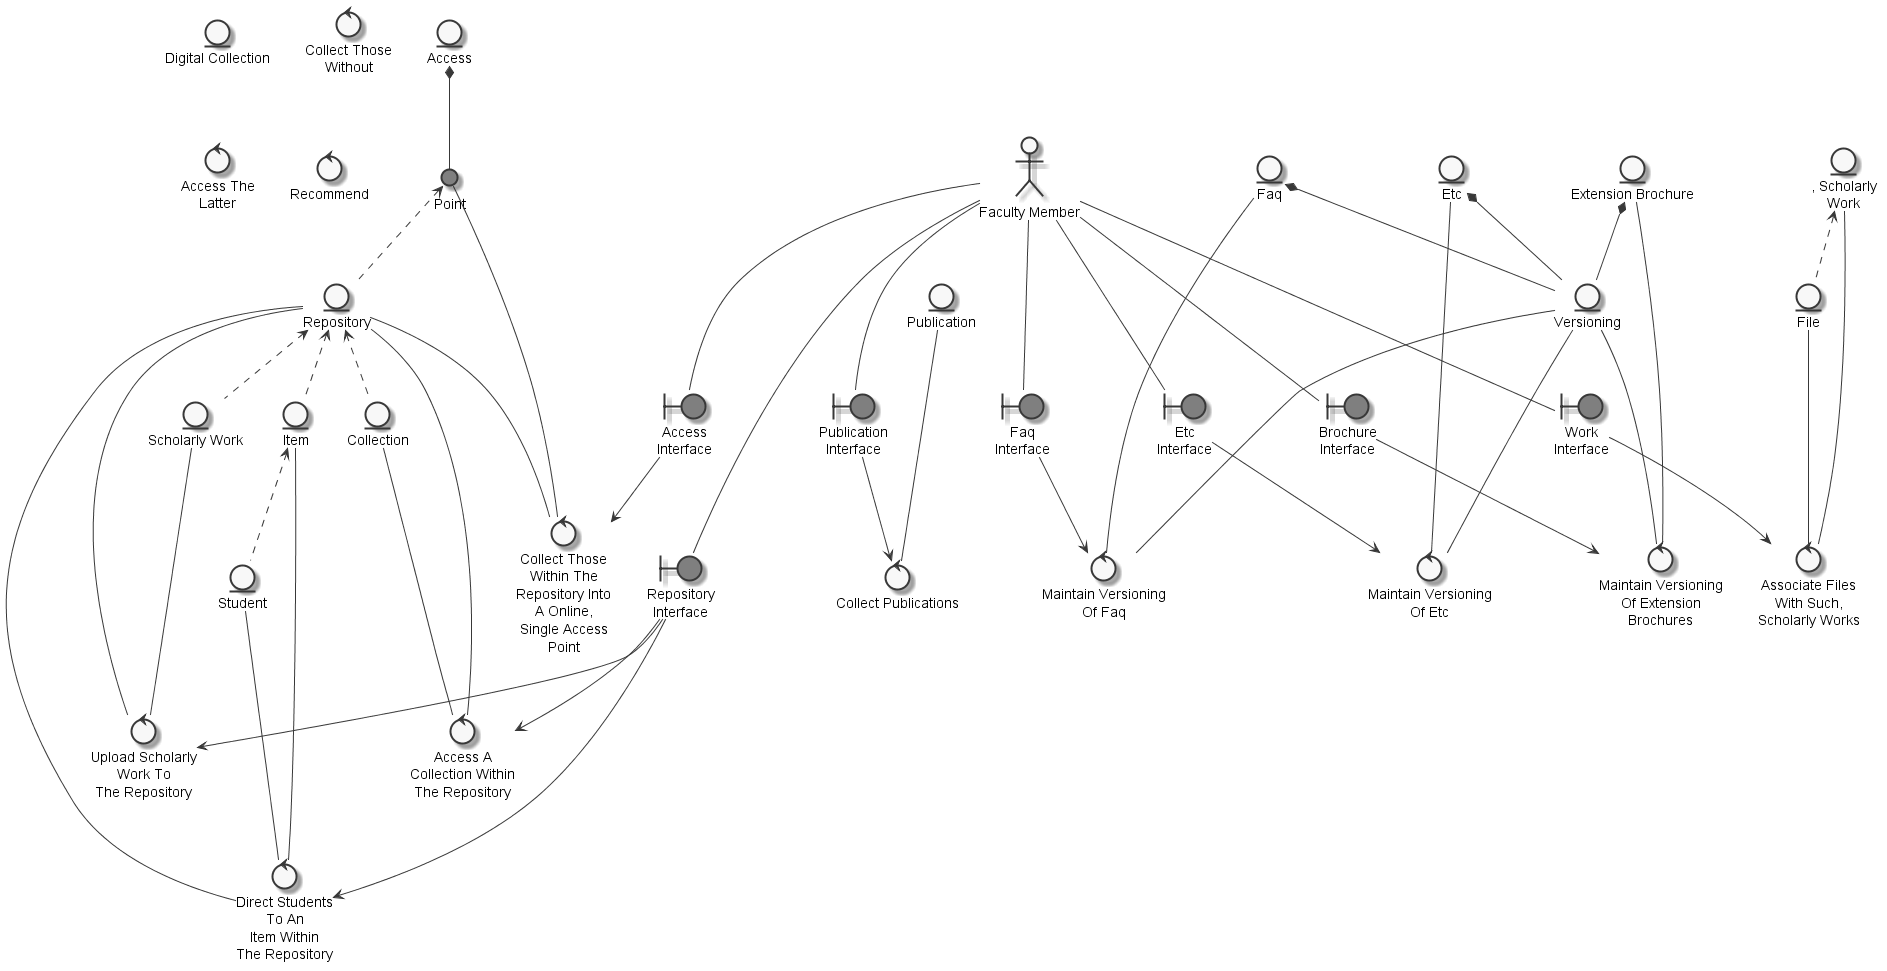

The diagram above was rendered by PlantUML. Its source (embedded in the PNG):
@startuml
	skinparam defaultTextAlignment center
	skinparam monochrome true

	entity "Collection" as thingcollection
	entity "Repository" as thingrepository
	entity "Student" as thingstudent
	entity "Item" as thingitem
	entity "Publication" as thingpublication
	entity "Scholarly Work" as thingscholarlywork
	entity "Faq" as thingfaq
	entity "Etc" as thingetc
	entity "Versioning" as thingversioning
	entity "File" as thingfile
	entity ", Scholarly\nWork" as thingsuchscholarlywork
	entity "Access" as thingaccess
	entity "Digital Collection" as thingdigitalcollection
	entity "Extension Brochure" as thingextensionbrochure
	actor "Faculty Member" as actorfacultymember
	circle "Point" as thingpoint #grey
	boundary "Repository\nInterface" as thingrepositoryinterface #grey
	boundary "Access\nInterface" as thingaccessinterface #grey
	boundary "Publication\nInterface" as thingpublicationinterface #grey
	boundary "Brochure\nInterface" as thingbrochureinterface #grey
	boundary "Etc\nInterface" as thingetcinterface #grey
	boundary "Faq\nInterface" as thingfaqinterface #grey
	boundary "Work\nInterface" as thingworkinterface #grey
	control "Access A\nCollection Within\nThe Repository" as controlaccesscollectionrepository
	control "Direct Students\nTo An\nItem Within\nThe Repository" as controldirectstudentitem
	control "Collect Those\nWithin The\nRepository Into\nA Online,\nSingle Access\nPoint" as controlcollectthose
	control "Collect Those\nWithout" as controlcollectthosewithout
	control "Collect Publications" as controlcollectpublication
	control "Upload Scholarly\nWork To\nThe Repository" as controluploadscholarlyworkrepository
	control "Maintain Versioning\nOf Extension\nBrochures" as controlmaintainversioning
	control "Maintain Versioning\nOf Etc" as controlmaintainversioningetc
	control "Maintain Versioning\nOf Faq" as controlmaintainversioningfaq
	control "Associate Files\nWith Such,\nScholarly Works" as controlassociatefile
	control "Access The\nLatter" as controlaccesslatter
	control "Recommend" as controlrecommend

	thingrepository <.. thingcollection
	thingpoint <.. thingrepository
	thingitem <.. thingstudent
	thingrepository <.. thingitem
	thingrepository <.. thingscholarlywork
	thingextensionbrochure *-- thingversioning
	thingfaq *-- thingversioning
	thingetc *-- thingversioning
	thingsuchscholarlywork <.. thingfile
	thingaccess *-- thingpoint
	actorfacultymember --- thingrepositoryinterface
	actorfacultymember --- thingaccessinterface
	actorfacultymember --- thingpublicationinterface
	actorfacultymember --- thingbrochureinterface
	actorfacultymember --- thingetcinterface
	actorfacultymember --- thingfaqinterface
	actorfacultymember --- thingworkinterface
	thingcollection --- controlaccesscollectionrepository
	thingrepository --- controlaccesscollectionrepository
	thingrepositoryinterface --> controlaccesscollectionrepository
	thingstudent --- controldirectstudentitem
	thingitem --- controldirectstudentitem
	thingrepository --- controldirectstudentitem
	thingrepositoryinterface --> controldirectstudentitem
	thingpoint --- controlcollectthose
	thingaccessinterface --> controlcollectthose
	thingrepository --- controlcollectthose
	thingpublication --- controlcollectpublication
	thingpublicationinterface --> controlcollectpublication
	thingscholarlywork --- controluploadscholarlyworkrepository
	thingrepository --- controluploadscholarlyworkrepository
	thingrepositoryinterface --> controluploadscholarlyworkrepository
	thingversioning --- controlmaintainversioning
	thingextensionbrochure --- controlmaintainversioning
	thingbrochureinterface --> controlmaintainversioning
	thingetc --- controlmaintainversioningetc
	thingetcinterface --> controlmaintainversioningetc
	thingversioning --- controlmaintainversioningetc
	thingfaq --- controlmaintainversioningfaq
	thingfaqinterface --> controlmaintainversioningfaq
	thingversioning --- controlmaintainversioningfaq
	thingfile --- controlassociatefile
	thingsuchscholarlywork --- controlassociatefile
	thingworkinterface --> controlassociatefile

@enduml